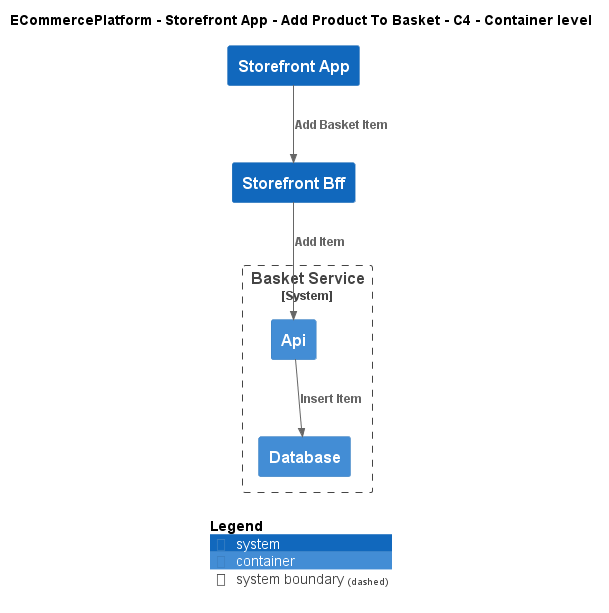

The diagram above was rendered by PlantUML. Its source (embedded in the PNG):
@startuml
!include ..\..\..\..\..\.c4s\C4_Container.puml

AddElementTag("c4interflow:lifecycle:new", $bgColor=green, $fontColor=#ffffff, $borderColor=green, $shadowing="False")
AddElementTag("c4interflow:lifecycle:changed", $bgColor=orange, $fontColor=#ffffff, $borderColor=orange, $shadowing="False")
AddElementTag("c4interflow:lifecycle:removed", $bgColor=red, $fontColor=#ffffff, $borderColor=red, $shadowing="False")

AddRelTag("c4interflow:lifecycle:new", $textColor=green, $lineColor=green)
AddRelTag("c4interflow:lifecycle:changed", $textColor=orange, $lineColor=orange)
AddRelTag("c4interflow:lifecycle:removed", $textColor=red, $lineColor=red)

SHOW_PERSON_PORTRAIT()
LAYOUT_TOP_DOWN()

skinparam linetype polyline

title ECommercePlatform - Storefront App - Add Product To Basket - C4 - Container level

System(ECommercePlatform.SoftwareSystems.StorefrontApp, "Storefront App", "")
System(ECommercePlatform.SoftwareSystems.StorefrontBff, "Storefront Bff", "")

System_Boundary(ECommercePlatform.SoftwareSystems.BasketService, "Basket Service") {
    Container(ECommercePlatform.SoftwareSystems.BasketService.Containers.Api, "Api", "", "")
    Container(ECommercePlatform.SoftwareSystems.BasketService.Containers.Database, "Database", "", "")
}

Rel(ECommercePlatform.SoftwareSystems.StorefrontApp, ECommercePlatform.SoftwareSystems.StorefrontBff, "Add Basket Item")
Rel(ECommercePlatform.SoftwareSystems.StorefrontBff, ECommercePlatform.SoftwareSystems.BasketService.Containers.Api, "Add Item")
Rel(ECommercePlatform.SoftwareSystems.BasketService.Containers.Api, ECommercePlatform.SoftwareSystems.BasketService.Containers.Database, "Insert Item")


SHOW_LEGEND()
@enduml